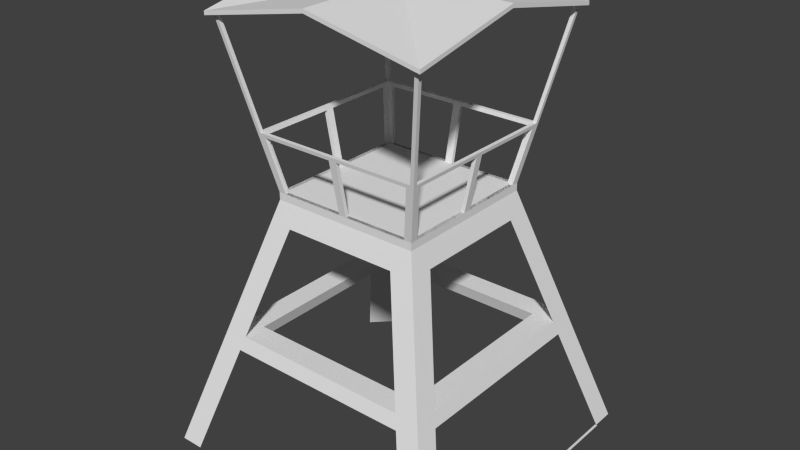 # Source: Outpost_Joni.blend  (saved by Blender 2.69.0; exported with 4.5.12 LTS)
import bpy
from mathutils import Matrix  # noqa: F401  (used for matrix-valued properties, if any)

bpy.ops.wm.read_factory_settings(use_empty=True)
scene = bpy.context.scene
scene.name = 'Scene'

# ---- collections
col_collection_1 = bpy.data.collections.new('Collection 1'); scene.collection.children.link(col_collection_1)

# ---- materials (node trees are filled in below, after node groups)
mat_outpost = bpy.data.materials.new('Outpost')
mat_outpost.alpha_threshold = 0.0
mat_outpost.use_transparent_shadow = False
mat_outpost.roughness = 0.5
mat_outpost.line_color = (0.0, 0.0, 0.0, 1.0)

# ---- material node trees

# ---- world
world_world = bpy.data.worlds.new('World'); scene.world = world_world
world_world.color = (0.05088, 0.05088, 0.05088)
world_world.use_sun_shadow = False
world_world.sun_shadow_jitter_overblur = 0.0
world_world.cycles.sampling_method = 'MANUAL'
world_world.cycles.sample_map_resolution = 256

# ---- meshes
me_group3 = bpy.data.meshes.new('Group3')
me_group3.from_pydata([(-2.001, 7.383e-08, 1.689), (-1.999, 7.376e-08, 1.688), (-1.843, 8.058e-08, 1.843), (-1.843, 8.058e-08, 1.843), (-1.845, 8.064e-08, 1.845), (2.017, 7.38e-08, 1.688), (1.983, 7.38e-08, 1.688), (1.983, -7.38e-08, -1.688), (1.983, -7.38e-08, -1.688), (2.017, -7.38e-08, -1.688), (1.999, 7.376e-08, 1.688), (2.001, 7.383e-08, 1.689), (1.845, 8.064e-08, 1.845), (1.845, 8.064e-08, 1.845), (1.843, 8.058e-08, 1.843), (2.001, -7.383e-08, -1.689), (1.999, -7.376e-08, -1.688), (1.843, -8.058e-08, -1.843), (1.843, -8.058e-08, -1.843), (1.845, -8.064e-08, -1.845), (-1.844, 8.061e-08, 1.844), (-2.0, 8.742e-08, 2.0), (-2.0, 7.38e-08, 1.688), (-1.688, 8.742e-08, 2.0), (-0.7729, 3.112, 1.085), (-2.0, 8.742e-08, 2.0), (-1.688, 8.742e-08, 2.0), (-1.0, 3.4, 1.0), (1.0, 3.4, 1.0), (0.7729, 3.112, 1.085), (1.688, 8.742e-08, 2.0), (2.0, 8.742e-08, 2.0), (2.0, 8.742e-08, 2.0), (1.688, 8.742e-08, 2.0), (1.844, 8.061e-08, 1.844), (0.7729, 3.112, 1.085), (1.844, 8.061e-08, 1.844), (1.688, 8.742e-08, 2.0), (2.0, 7.38e-08, 1.688), (1.569, 1.464, 1.258), (1.515, 1.648, 1.203), (1.085, 3.112, 0.7729), (0.7729, 3.112, 1.085), (0.7729, 3.112, -1.085), (1.085, 3.112, 0.7729), (-0.7729, 3.112, 1.085), (-0.7729, 3.112, -1.085), (-1.085, 3.112, 0.7729), (-1.085, 3.112, -0.7729), (-1.085, 3.112, 0.7729), (-1.0, 3.4, -1.0), (-1.085, 3.112, -0.7729), (-1.0, 3.4, 1.0), (-2.0, 7.38e-08, 1.688), (-2.0, 8.742e-08, 2.0), (-1.085, 3.112, 0.7729), (-1.844, 8.061e-08, 1.844), (-2.0, 7.38e-08, 1.688), (-1.688, 8.742e-08, 2.0), (-0.7729, 3.112, 1.085), (-2.0, -7.38e-08, -1.688), (-2.0, -8.742e-08, -2.0), (-1.0, 3.4, -1.0), (-1.688, -8.742e-08, -2.0), (-2.0, -8.742e-08, -2.0), (-0.7729, 3.112, -1.085), (0.7729, 3.112, -1.085), (1.0, 3.4, -1.0), (2.0, -8.742e-08, -2.0), (1.688, -8.742e-08, -2.0), (2.0, -8.742e-08, -2.0), (1.844, -8.061e-08, -1.844), (1.688, -8.742e-08, -2.0), (2.0, -7.38e-08, -1.688), (1.569, 1.464, -1.258), (1.844, -8.061e-08, -1.844), (2.0, -7.38e-08, -1.688), (1.688, -8.742e-08, -2.0), (0.7729, 3.112, -1.085), (1.515, 1.648, -1.203), (2.0, -8.742e-08, -2.0), (1.515, 1.648, -1.203), (1.569, 1.464, -1.258), (1.0, 3.4, -1.0), (1.085, 3.112, -0.7729), (1.085, 3.112, 0.7729), (1.0, 3.4, 1.0), (1.515, 1.648, 1.203), (1.569, 1.464, 1.258), (2.0, 7.38e-08, 1.688), (2.0, 8.742e-08, 2.0), (2.0, 7.38e-08, 1.688), (1.085, 3.112, -0.7729), (1.085, 3.112, -0.7729), (2.0, -7.38e-08, -1.688), (-0.7729, 3.112, -1.085), (-1.844, -8.061e-08, -1.844), (-1.688, -8.742e-08, -2.0), (-2.0, -7.38e-08, -1.688), (-1.085, 3.112, -0.7729), (-1.844, -8.061e-08, -1.844), (-2.0, -7.38e-08, -1.688), (-2.0, -8.742e-08, -2.0), (-1.688, -8.742e-08, -2.0), (1.0, 3.5, 1.0), (-1.0, 3.5, -1.0), (-1.0, 3.5, 1.0), (1.0, 3.5, -1.0), (1.0, 3.5, 1.0), (1.0, 3.4, -1.0), (1.0, 3.5, -1.0), (1.0, 3.4, 1.0), (-1.0, 3.4, 1.0), (1.0, 3.4, 1.0), (-1.0, 3.5, -1.0), (-1.0, 3.4, -1.0), (-1.0, 3.5, -1.0), (1.0, 3.4, -1.0), (-1.0, 3.4, -1.0), (1.0, 3.5, -1.0), (1.0, 3.4, -1.0), (-1.0, 3.4, 1.0), (-1.0, 3.4, -1.0), (1.0, 3.4, 1.0), (0.0, 5.949, -2.6e-07), (-1.5, 5.949, -2.6e-07), (-1.5, 5.649, -1.5), (0.0, 6.0, -2.623e-07), (-1.5, 5.949, -2.6e-07), (0.0, 5.949, -2.6e-07), (-1.5, 6.0, -2.623e-07), (0.0, 6.0, -2.623e-07), (-1.5, 5.7, 1.5), (-1.5, 6.0, -2.623e-07), (0.0, 5.949, -2.6e-07), (-1.5, 5.7, 1.5), (0.0, 6.0, -2.623e-07), (-1.5, 5.649, 1.5), (0.0, 5.949, -2.6e-07), (-1.805e-16, 5.949, 1.5), (-1.5, 5.649, 1.5), (-1.805e-16, 6.0, 1.5), (-1.805e-16, 5.949, 1.5), (1.805e-16, 6.0, -1.5), (0.0, 5.949, -2.6e-07), (0.0, 6.0, -2.623e-07), (-1.805e-16, 5.949, -1.5), (1.5, 5.7, -1.5), (-1.805e-16, 5.949, -1.5), (1.805e-16, 6.0, -1.5), (1.5, 5.649, -1.5), (0.0, 6.0, -2.623e-07), (1.5, 5.649, -1.5), (1.5, 5.7, -1.5), (0.0, 5.949, -2.6e-07), (1.5, 5.949, -2.6e-07), (1.5, 6.0, -2.623e-07), (1.5, 6.0, -2.623e-07), (0.0, 6.0, -2.623e-07), (1.5, 5.7, -1.5), (1.5, 5.7, 1.5), (1.5, 6.0, -2.623e-07), (0.0, 5.949, -2.6e-07), (1.5, 5.7, 1.5), (0.0, 6.0, -2.623e-07), (1.5, 5.649, 1.5), (1.5, 5.649, 1.5), (0.0, 5.949, -2.6e-07), (1.5, 5.949, -2.6e-07), (1.5, 5.649, 1.5), (-1.805e-16, 5.949, 1.5), (0.0, 5.949, -2.6e-07), (1.5, 5.7, 1.5), (-1.805e-16, 5.949, 1.5), (1.5, 5.649, 1.5), (-1.805e-16, 6.0, 1.5), (1.5, 5.7, 1.5), (-1.805e-16, 6.0, 1.5), (0.0, 6.0, -2.623e-07), (0.0, 6.0, -2.623e-07), (-1.805e-16, 6.0, 1.5), (-1.5, 5.7, 1.5), (-1.5, 5.7, 1.5), (-1.5, 5.649, 1.5), (-1.5, 5.7, 1.5), (-1.5, 5.949, -2.6e-07), (-1.5, 5.649, 1.5), (-1.5, 6.0, -2.623e-07), (-1.5, 5.649, -1.5), (-1.5, 5.7, -1.5), (-1.5, 6.0, -2.623e-07), (-1.5, 5.7, -1.5), (1.805e-16, 6.0, -1.5), (-1.5, 5.7, -1.5), (1.5, 5.7, -1.5), (1.805e-16, 6.0, -1.5), (0.0, 6.0, -2.623e-07), (-1.5, 5.649, -1.5), (-1.5, 5.7, -1.5), (0.0, 5.949, -2.6e-07), (-1.5, 5.649, -1.5), (-1.805e-16, 5.949, -1.5), (-1.5, 5.7, -1.5), (-1.5, 5.649, -1.5), (1.5, 5.649, -1.5), (-1.805e-16, 5.949, -1.5), (1.5, 5.649, -1.5), (1.5, 5.949, -2.6e-07), (1.5, 5.649, -1.5), (1.5, 6.0, -2.623e-07), (1.5, 5.949, -2.6e-07), (1.5, 5.7, -1.5), (1.5, 5.7, 1.5), (1.5, 5.649, 1.5), (-1.5, 5.649, 1.5), (-1.5, 5.949, -2.6e-07), (1.5, 5.649, -1.5), (1.5, 5.649, -1.5), (1.43, 5.664, -1.43), (1.43, 5.664, -1.43), (1.43, 5.663, -1.43), (0.95, 3.5, -1.0), (1.0, 3.5, -0.95), (0.95, 3.5, -0.95), (1.0, 3.5, -1.0), (1.382, 5.673, -1.432), (1.0, 3.5, -1.0), (0.95, 3.5, -1.0), (1.43, 5.663, -1.43), (1.43, 5.663, -1.43), (1.0, 3.5, -1.0), (1.432, 5.673, -1.382), (1.382, 5.673, -1.382), (0.95, 3.5, -0.95), (1.382, 5.673, -1.382), (0.95, 3.5, -1.0), (0.95, 3.5, -0.95), (1.382, 5.673, -1.432), (1.517, 1.642, 1.204), (1.517, 1.642, 1.207), (1.205, 1.643, 1.207), (1.205, 1.643, 1.207), (1.205, 1.643, 1.203), (-1.203, 1.464, 1.569), (-1.203, 1.648, 1.515), (-1.258, 1.464, 1.569), (1.258, 1.464, 1.569), (-1.258, 1.464, 1.569), (1.258, 1.464, 1.569), (-1.203, 1.464, 1.569), (1.414, 1.464, 1.414), (-1.414, 1.464, 1.414), (-1.258, 1.464, 1.258), (1.258, 1.464, 1.258), (1.258, 1.464, 1.258), (-1.204, 1.648, 1.204), (-1.258, 1.464, 1.258), (1.205, 1.643, 1.205), (1.205, 1.643, 1.205), (1.359, 1.648, 1.359), (1.258, 1.464, 1.258), (1.203, 1.648, 1.203), (-1.203, 1.648, 1.203), (1.203, 1.648, 1.203), (-1.204, 1.648, 1.204), (-1.359, 1.648, 1.359), (-1.203, 1.648, 1.203), (-1.258, 1.464, 1.258), (-1.414, 1.464, 1.414), (-1.258, 1.464, 1.569), (-1.359, 1.648, 1.359), (-1.414, 1.464, 1.414), (-1.203, 1.648, 1.515), (1.203, 1.648, 1.515), (-1.359, 1.648, 1.359), (-1.203, 1.648, 1.515), (1.359, 1.648, 1.359), (-1.203, 1.648, 1.203), (1.203, 1.648, 1.203), (1.258, 1.464, 1.569), (1.359, 1.648, 1.359), (1.203, 1.648, 1.515), (1.414, 1.464, 1.414), (1.414, 1.464, 1.414), (1.203, 1.648, 1.515), (0.05, 4.221, 1.093), (0.05, 3.5, 1.0), (0.05, 3.5, 0.95), (0.05, 4.221, 1.143), (0.05, 4.221, 1.093), (1.042, 4.221, 1.143), (0.05, 4.221, 1.143), (1.042, 4.221, 1.093), (0.05, 4.221, 1.093), (1.103, 4.27, 1.103), (1.042, 4.221, 1.093), (-0.05, 4.221, 1.093), (-1.042, 4.221, 1.093), (-1.103, 4.27, 1.103), (-0.95, 3.5, 0.95), (-0.8991, 3.5, 0.95), (-1.042, 4.221, 1.093), (-0.8991, 3.5, 1.0), (-0.8991, 3.5, 0.95), (-0.9009, 3.509, 1.002), (-1.042, 4.221, 1.143), (-1.042, 4.221, 1.093), (-0.05, 4.221, 1.143), (-1.042, 4.221, 1.143), (-0.05, 4.221, 1.093), (-0.05, 3.5, 0.95), (-0.05, 4.221, 1.143), (-0.05, 4.221, 1.093), (-0.05, 3.5, 1.0), (-0.05, 3.5, 0.95), (-0.8991, 3.5, 1.0), (-0.05, 3.5, 1.0), (-0.8991, 3.5, 0.95), (0.05, 3.5, 0.95), (0.05, 3.5, 1.0), (0.05, 4.221, 1.143), (-0.05, 3.5, 1.0), (0.05, 3.5, 1.0), (-0.05, 4.221, 1.143), (1.103, 4.27, 1.153), (-1.042, 4.221, 1.143), (-1.103, 4.27, 1.153), (1.103, 4.27, 1.103), (-1.103, 4.27, 1.153), (1.103, 4.27, 1.153), (-1.103, 4.27, 1.103), (-0.95, 3.5, 1.0), (-0.9009, 3.509, 1.002), (-0.92, 3.5, 1.0), (-0.8991, 3.5, 1.0), (-0.05, 3.5, 0.95), (0.05, 3.5, 0.95), (1.042, 4.221, 1.143), (0.95, 3.5, 1.0), (0.92, 3.5, 1.0), (0.9009, 3.509, 1.002), (0.8991, 3.5, 1.0), (0.9009, 3.509, 1.002), (0.8991, 3.5, 0.95), (0.8991, 3.5, 1.0), (1.042, 4.221, 1.093), (1.042, 4.221, 1.143), (0.95, 3.5, 0.95), (0.8991, 3.5, 0.95), (0.8991, 3.5, 0.95), (0.8991, 3.5, 1.0), (-1.093, 4.221, 0.05), (-1.0, 3.5, 0.05), (-0.95, 3.5, 0.05), (-1.143, 4.221, 0.05), (-1.093, 4.221, 0.05), (-1.143, 4.221, 1.042), (-1.143, 4.221, 0.05), (-1.093, 4.221, 1.042), (-1.093, 4.221, 0.05), (-1.103, 4.27, 1.103), (-1.093, 4.221, 1.042), (-1.093, 4.221, -0.05), (-1.093, 4.221, -1.042), (-1.103, 4.27, -1.103), (-0.95, 3.5, -0.95), (-0.95, 3.5, -0.8991), (-1.093, 4.221, -1.042), (-1.0, 3.5, -0.8991), (-0.95, 3.5, -0.8991), (-1.002, 3.509, -0.9009), (-1.143, 4.221, -1.042), (-1.093, 4.221, -1.042), (-1.143, 4.221, -0.05), (-1.143, 4.221, -1.042), (-1.093, 4.221, -0.05), (-0.95, 3.5, -0.05), (-1.143, 4.221, -0.05), (-1.093, 4.221, -0.05), (-1.0, 3.5, -0.05), (-0.95, 3.5, -0.05), (-1.0, 3.5, -0.8991), (-1.0, 3.5, -0.05), (-0.95, 3.5, -0.8991), (-0.95, 3.5, 0.05), (-1.0, 3.5, 0.05), (-1.143, 4.221, 0.05), (-1.0, 3.5, -0.05), (-1.0, 3.5, 0.05), (-1.143, 4.221, -0.05), (-1.153, 4.27, 1.103), (-1.143, 4.221, -1.042), (-1.153, 4.27, -1.103), (-1.103, 4.27, 1.103), (-1.153, 4.27, -1.103), (-1.153, 4.27, 1.103), (-1.103, 4.27, -1.103), (-1.0, 3.5, -0.95), (-1.002, 3.509, -0.9009), (-1.0, 3.5, -0.92), (-1.0, 3.5, -0.8991), (-0.95, 3.5, -0.05), (-0.95, 3.5, 0.05), (-1.143, 4.221, 1.042), (-1.0, 3.5, 0.95), (-1.0, 3.5, 0.92), (-1.002, 3.509, 0.9009), (-1.0, 3.5, 0.8991), (-1.002, 3.509, 0.9009), (-0.95, 3.5, 0.8991), (-1.0, 3.5, 0.8991), (-1.093, 4.221, 1.042), (-1.143, 4.221, 1.042), (-0.95, 3.5, 0.95), (-0.95, 3.5, 0.8991), (-0.95, 3.5, 0.8991), (-1.0, 3.5, 0.8991), (-0.05, 4.221, -1.093), (-0.05, 3.5, -1.0), (-0.05, 3.5, -0.95), (-0.05, 4.221, -1.143), (-0.05, 4.221, -1.093), (-1.042, 4.221, -1.143), (-0.05, 4.221, -1.143), (-1.042, 4.221, -1.093), (-0.05, 4.221, -1.093), (-1.103, 4.27, -1.103), (-1.042, 4.221, -1.093), (0.05, 4.221, -1.093), (1.042, 4.221, -1.093), (1.103, 4.27, -1.103), (0.95, 3.5, -0.95), (0.8991, 3.5, -0.95), (1.042, 4.221, -1.093), (0.8991, 3.5, -1.0), (0.8991, 3.5, -0.95), (0.9009, 3.509, -1.002), (1.042, 4.221, -1.143), (1.042, 4.221, -1.093), (0.05, 4.221, -1.143), (1.042, 4.221, -1.143), (0.05, 4.221, -1.093), (0.05, 3.5, -0.95), (0.05, 4.221, -1.143), (0.05, 4.221, -1.093), (0.05, 3.5, -1.0), (0.05, 3.5, -0.95), (0.8991, 3.5, -1.0), (0.05, 3.5, -1.0), (0.8991, 3.5, -0.95), (-0.05, 3.5, -0.95), (-0.05, 3.5, -1.0), (-0.05, 4.221, -1.143), (0.05, 3.5, -1.0), (-0.05, 3.5, -1.0), (0.05, 4.221, -1.143), (-1.103, 4.27, -1.153), (1.042, 4.221, -1.143), (1.103, 4.27, -1.153), (-1.103, 4.27, -1.103), (1.103, 4.27, -1.153), (-1.103, 4.27, -1.153), (1.103, 4.27, -1.103), (0.95, 3.5, -1.0), (0.9009, 3.509, -1.002), (0.92, 3.5, -1.0), (0.8991, 3.5, -1.0), (0.05, 3.5, -0.95), (-0.05, 3.5, -0.95), (-1.042, 4.221, -1.143), (-0.95, 3.5, -1.0), (-0.92, 3.5, -1.0), (-0.9009, 3.509, -1.002), (-0.8991, 3.5, -1.0), (-0.9009, 3.509, -1.002), (-0.8991, 3.5, -0.95), (-0.8991, 3.5, -1.0), (-1.042, 4.221, -1.093), (-1.042, 4.221, -1.143), (-0.95, 3.5, -0.95), (-0.8991, 3.5, -0.95), (-0.8991, 3.5, -0.95), (-0.8991, 3.5, -1.0), (1.5, 5.649, 1.5), (1.5, 5.649, 1.5), (1.43, 5.664, 1.43), (1.43, 5.664, 1.43), (1.43, 5.663, 1.43), (1.0, 3.5, 0.95), (0.95, 3.5, 1.0), (0.95, 3.5, 0.95), (1.0, 3.5, 1.0), (1.432, 5.673, 1.382), (1.0, 3.5, 1.0), (1.0, 3.5, 0.95), (1.43, 5.663, 1.43), (1.43, 5.663, 1.43), (1.0, 3.5, 1.0), (1.382, 5.673, 1.432), (1.382, 5.673, 1.382), (0.95, 3.5, 0.95), (1.382, 5.673, 1.382), (1.0, 3.5, 0.95), (0.95, 3.5, 0.95), (1.432, 5.673, 1.382), (1.204, 1.642, -1.517), (1.207, 1.642, -1.517), (1.207, 1.643, -1.205), (1.207, 1.643, -1.205), (1.203, 1.643, -1.205), (1.569, 1.464, 1.203), (1.515, 1.648, 1.203), (1.569, 1.464, 1.258), (1.569, 1.464, -1.258), (1.569, 1.464, 1.258), (1.569, 1.464, -1.258), (1.569, 1.464, 1.203), (1.414, 1.464, -1.414), (1.414, 1.464, 1.414), (1.258, 1.464, 1.258), (1.258, 1.464, -1.258), (1.258, 1.464, -1.258), (1.204, 1.648, 1.204), (1.258, 1.464, 1.258), (1.205, 1.643, -1.205), (1.205, 1.643, -1.205), (1.359, 1.648, -1.359), (1.258, 1.464, -1.258), (1.203, 1.648, -1.203), (1.203, 1.648, 1.203), (1.203, 1.648, -1.203), (1.204, 1.648, 1.204), (1.359, 1.648, 1.359), (1.203, 1.648, 1.203), (1.258, 1.464, 1.258), (1.414, 1.464, 1.414), (1.569, 1.464, 1.258), (1.359, 1.648, 1.359), (1.414, 1.464, 1.414), (1.515, 1.648, 1.203), (1.515, 1.648, -1.203), (1.359, 1.648, 1.359), (1.515, 1.648, 1.203), (1.359, 1.648, -1.359), (1.203, 1.648, 1.203), (1.203, 1.648, -1.203), (1.569, 1.464, -1.258), (1.359, 1.648, -1.359), (1.515, 1.648, -1.203), (1.414, 1.464, -1.414), (1.414, 1.464, -1.414), (1.515, 1.648, -1.203), (1.093, 4.221, -0.05), (1.0, 3.5, -0.05), (0.95, 3.5, -0.05), (1.143, 4.221, -0.05), (1.093, 4.221, -0.05), (1.143, 4.221, -1.042), (1.143, 4.221, -0.05), (1.093, 4.221, -1.042), (1.093, 4.221, -0.05), (1.103, 4.27, -1.103), (1.093, 4.221, -1.042), (1.093, 4.221, 0.05), (1.093, 4.221, 1.042), (1.103, 4.27, 1.103), (0.95, 3.5, 0.95), (0.95, 3.5, 0.8991), (1.093, 4.221, 1.042), (1.0, 3.5, 0.8991), (0.95, 3.5, 0.8991), (1.002, 3.509, 0.9009), (1.143, 4.221, 1.042), (1.093, 4.221, 1.042), (1.143, 4.221, 0.05), (1.143, 4.221, 1.042), (1.093, 4.221, 0.05), (0.95, 3.5, 0.05), (1.143, 4.221, 0.05), (1.093, 4.221, 0.05), (1.0, 3.5, 0.05), (0.95, 3.5, 0.05), (1.0, 3.5, 0.8991), (1.0, 3.5, 0.05), (0.95, 3.5, 0.8991), (0.95, 3.5, -0.05), (1.0, 3.5, -0.05), (1.143, 4.221, -0.05), (1.0, 3.5, 0.05), (1.0, 3.5, -0.05), (1.143, 4.221, 0.05), (1.153, 4.27, -1.103), (1.143, 4.221, 1.042), (1.153, 4.27, 1.103), (1.103, 4.27, -1.103), (1.153, 4.27, 1.103), (1.153, 4.27, -1.103), (1.103, 4.27, 1.103), (1.0, 3.5, 0.95), (1.002, 3.509, 0.9009), (1.0, 3.5, 0.92), (1.0, 3.5, 0.8991), (0.95, 3.5, 0.05), (0.95, 3.5, -0.05), (1.143, 4.221, -1.042), (1.0, 3.5, -0.95), (1.0, 3.5, -0.92), (1.002, 3.509, -0.9009), (1.0, 3.5, -0.8991), (1.002, 3.509, -0.9009), (0.95, 3.5, -0.8991), (1.0, 3.5, -0.8991), (1.093, 4.221, -1.042), (1.143, 4.221, -1.042), (0.95, 3.5, -0.95), (0.95, 3.5, -0.8991), (0.95, 3.5, -0.8991), (1.0, 3.5, -0.8991), (-1.5, 5.649, 1.5), (-1.5, 5.649, 1.5), (-1.43, 5.663, 1.43), (-1.43, 5.663, 1.43), (-1.43, 5.664, 1.43), (-0.95, 3.5, 1.0), (-1.0, 3.5, 0.95), (-0.95, 3.5, 0.95), (-1.0, 3.5, 1.0), (-1.382, 5.673, 1.432), (-1.0, 3.5, 1.0), (-0.95, 3.5, 1.0), (-1.43, 5.663, 1.43), (-1.43, 5.663, 1.43), (-1.0, 3.5, 1.0), (-1.432, 5.673, 1.382), (-1.382, 5.673, 1.382), (-0.95, 3.5, 0.95), (-1.382, 5.673, 1.382), (-0.95, 3.5, 1.0), (-0.95, 3.5, 0.95), (-1.382, 5.673, 1.432), (-1.517, 1.642, -1.204), (-1.517, 1.642, -1.207), (-1.205, 1.643, -1.207), (-1.205, 1.643, -1.207), (-1.205, 1.643, -1.203), (1.203, 1.464, -1.569), (1.203, 1.648, -1.515), (1.258, 1.464, -1.569), (-1.258, 1.464, -1.569), (1.258, 1.464, -1.569), (-1.258, 1.464, -1.569), (1.203, 1.464, -1.569), (-1.414, 1.464, -1.414), (1.414, 1.464, -1.414), (1.258, 1.464, -1.258), (-1.258, 1.464, -1.258), (-1.258, 1.464, -1.258), (1.204, 1.648, -1.204), (1.258, 1.464, -1.258), (-1.205, 1.643, -1.205), (-1.205, 1.643, -1.205), (-1.359, 1.648, -1.359), (-1.258, 1.464, -1.258), (-1.203, 1.648, -1.203), (1.203, 1.648, -1.203), (-1.203, 1.648, -1.203), (1.204, 1.648, -1.204), (1.359, 1.648, -1.359), (1.203, 1.648, -1.203), (1.258, 1.464, -1.258), (1.414, 1.464, -1.414), (1.258, 1.464, -1.569), (1.359, 1.648, -1.359), (1.414, 1.464, -1.414), (1.203, 1.648, -1.515), (-1.203, 1.648, -1.515), (1.359, 1.648, -1.359), (1.203, 1.648, -1.515), (-1.359, 1.648, -1.359), (1.203, 1.648, -1.203), (-1.203, 1.648, -1.203), (-1.258, 1.464, -1.569), (-1.359, 1.648, -1.359), (-1.203, 1.648, -1.515), (-1.414, 1.464, -1.414), (-1.414, 1.464, -1.414), (-1.203, 1.648, -1.515), (-1.5, 5.649, -1.5), (-1.5, 5.649, -1.5), (-1.43, 5.663, -1.43), (-1.43, 5.663, -1.43), (-1.43, 5.664, -1.43), (-1.0, 3.5, -0.95), (-0.95, 3.5, -1.0), (-0.95, 3.5, -0.95), (-1.0, 3.5, -1.0), (-1.432, 5.673, -1.382), (-1.0, 3.5, -1.0), (-1.0, 3.5, -0.95), (-1.43, 5.663, -1.43), (-1.43, 5.663, -1.43), (-1.0, 3.5, -1.0), (-1.382, 5.673, -1.432), (-1.382, 5.673, -1.382), (-0.95, 3.5, -0.95), (-1.382, 5.673, -1.382), (-1.0, 3.5, -0.95), (-0.95, 3.5, -0.95), (-1.432, 5.673, -1.382), (-1.204, 1.642, 1.517), (-1.207, 1.642, 1.517), (-1.207, 1.643, 1.205), (-1.207, 1.643, 1.205), (-1.203, 1.643, 1.205), (-1.569, 1.464, -1.203), (-1.515, 1.648, -1.203), (-1.569, 1.464, -1.258), (-1.569, 1.464, 1.258), (-1.569, 1.464, -1.258), (-1.569, 1.464, 1.258), (-1.569, 1.464, -1.203), (-1.414, 1.464, 1.414), (-1.414, 1.464, -1.414), (-1.258, 1.464, -1.258), (-1.258, 1.464, 1.258), (-1.258, 1.464, 1.258), (-1.204, 1.648, -1.204), (-1.258, 1.464, -1.258), (-1.205, 1.643, 1.205), (-1.205, 1.643, 1.205), (-1.359, 1.648, 1.359), (-1.258, 1.464, 1.258), (-1.203, 1.648, 1.203), (-1.203, 1.648, -1.203), (-1.203, 1.648, 1.203), (-1.204, 1.648, -1.204), (-1.359, 1.648, -1.359), (-1.203, 1.648, -1.203), (-1.258, 1.464, -1.258), (-1.414, 1.464, -1.414), (-1.569, 1.464, -1.258), (-1.359, 1.648, -1.359), (-1.414, 1.464, -1.414), (-1.515, 1.648, -1.203), (-1.515, 1.648, 1.203), (-1.359, 1.648, -1.359), (-1.515, 1.648, -1.203), (-1.359, 1.648, 1.359), (-1.203, 1.648, -1.203), (-1.203, 1.648, 1.203), (-1.569, 1.464, 1.258), (-1.359, 1.648, 1.359), (-1.515, 1.648, 1.203), (-1.414, 1.464, 1.414), (-1.414, 1.464, 1.414), (-1.515, 1.648, 1.203)], [], [(0, 1, 2), (0, 3, 4), (5, 6, 7), (5, 8, 9), (10, 11, 12), (13, 14, 10), (15, 16, 17), (18, 19, 15), (20, 21, 22), (20, 23, 21), (24, 25, 26), (25, 24, 27), (27, 24, 28), (29, 28, 24), (30, 28, 29), (28, 30, 31), (32, 33, 34), (35, 36, 37), (36, 35, 38), (38, 35, 39), (39, 35, 40), (40, 35, 41), (42, 43, 44), (45, 43, 42), (45, 46, 43), (47, 46, 45), (46, 47, 48), (49, 50, 51), (49, 52, 50), (53, 52, 49), (52, 53, 54), (55, 56, 57), (56, 55, 58), (58, 55, 59), (51, 50, 60), (60, 50, 61), (62, 63, 64), (63, 62, 65), (65, 62, 66), (67, 66, 62), (68, 66, 67), (66, 68, 69), (70, 71, 72), (73, 71, 70), (74, 75, 76), (75, 74, 77), (77, 74, 78), (78, 74, 79), (80, 81, 82), (83, 81, 80), (83, 84, 81), (83, 85, 84), (86, 85, 83), (86, 87, 85), (86, 88, 87), (86, 89, 88), (89, 86, 90), (32, 34, 91), (44, 43, 92), (78, 79, 93), (80, 82, 94), (95, 96, 97), (96, 95, 98), (98, 95, 99), (100, 101, 102), (103, 100, 102), (104, 105, 106), (105, 104, 107), (108, 109, 110), (109, 108, 111), (104, 112, 113), (112, 104, 106), (114, 112, 106), (112, 114, 115), (116, 117, 118), (117, 116, 119), (120, 121, 122), (121, 120, 123), (124, 125, 126), (127, 128, 129), (128, 127, 130), (131, 133, 132), (134, 135, 136), (135, 134, 137), (138, 139, 140), (129, 141, 142), (141, 129, 127), (143, 144, 145), (144, 143, 146), (147, 148, 149), (148, 147, 150), (151, 152, 153), (152, 151, 154), (145, 155, 144), (155, 145, 156), (157, 159, 158), (160, 161, 131), (162, 163, 164), (163, 162, 165), (166, 167, 168), (169, 170, 171), (172, 173, 174), (173, 172, 175), (176, 178, 177), (179, 181, 180), (182, 173, 175), (173, 182, 183), (184, 185, 186), (185, 184, 187), (187, 188, 185), (188, 187, 189), (158, 191, 190), (192, 193, 179), (194, 195, 178), (196, 197, 198), (197, 196, 199), (138, 200, 201), (202, 148, 203), (148, 202, 149), (204, 171, 205), (124, 206, 207), (208, 209, 210), (209, 208, 211), (212, 210, 209), (210, 212, 213), (167, 214, 215), (216, 217, 218), (216, 219, 220), (221, 222, 223), (222, 221, 224), (225, 226, 227), (226, 225, 228), (229, 222, 230), (222, 229, 231), (232, 222, 231), (222, 232, 233), (234, 235, 236), (235, 234, 237), (238, 239, 240), (238, 241, 242), (243, 244, 245), (244, 243, 246), (247, 248, 249), (247, 250, 248), (251, 250, 247), (252, 250, 251), (250, 252, 253), (254, 255, 256), (255, 254, 257), (258, 259, 260), (259, 258, 261), (262, 257, 263), (257, 262, 255), (264, 265, 266), (267, 265, 264), (265, 267, 268), (269, 270, 271), (270, 269, 272), (273, 274, 275), (276, 274, 273), (276, 277, 274), (277, 276, 278), (279, 280, 281), (280, 279, 282), (260, 259, 283), (244, 246, 284), (285, 286, 287), (286, 285, 288), (289, 290, 291), (290, 289, 292), (293, 294, 295), (296, 294, 293), (297, 294, 296), (294, 297, 298), (297, 299, 298), (299, 297, 300), (301, 302, 303), (302, 301, 304), (304, 301, 305), (306, 307, 308), (307, 306, 309), (310, 311, 312), (311, 310, 313), (314, 315, 316), (315, 314, 317), (316, 318, 314), (318, 316, 319), (320, 321, 322), (321, 320, 323), (324, 323, 320), (324, 325, 323), (325, 324, 326), (327, 328, 329), (328, 327, 330), (331, 325, 326), (325, 331, 332), (332, 331, 333), (332, 333, 334), (309, 291, 307), (291, 309, 289), (293, 335, 296), (335, 293, 336), (324, 320, 337), (337, 338, 324), (337, 339, 338), (340, 339, 337), (339, 340, 341), (342, 343, 344), (343, 342, 345), (345, 342, 346), (295, 347, 348), (347, 295, 294), (349, 319, 350), (319, 349, 318), (351, 352, 353), (352, 351, 354), (355, 356, 357), (356, 355, 358), (359, 360, 361), (362, 360, 359), (363, 360, 362), (360, 363, 364), (363, 365, 364), (365, 363, 366), (367, 368, 369), (368, 367, 370), (370, 367, 371), (372, 373, 374), (373, 372, 375), (376, 377, 378), (377, 376, 379), (380, 381, 382), (381, 380, 383), (382, 384, 380), (384, 382, 385), (386, 387, 388), (387, 386, 389), (390, 389, 386), (390, 391, 389), (391, 390, 392), (393, 394, 395), (394, 393, 396), (397, 391, 392), (391, 397, 398), (398, 397, 399), (398, 399, 400), (375, 357, 373), (357, 375, 355), (359, 401, 362), (401, 359, 402), (390, 386, 403), (403, 404, 390), (403, 405, 404), (406, 405, 403), (405, 406, 407), (408, 409, 410), (409, 408, 411), (411, 408, 412), (361, 413, 414), (413, 361, 360), (415, 385, 416), (385, 415, 384), (417, 418, 419), (418, 417, 420), (421, 422, 423), (422, 421, 424), (425, 426, 427), (428, 426, 425), (429, 426, 428), (426, 429, 430), (429, 431, 430), (431, 429, 432), (433, 434, 435), (434, 433, 436), (436, 433, 437), (438, 439, 440), (439, 438, 441), (442, 443, 444), (443, 442, 445), (446, 447, 448), (447, 446, 449), (448, 450, 446), (450, 448, 451), (452, 453, 454), (453, 452, 455), (456, 455, 452), (456, 457, 455), (457, 456, 458), (459, 460, 461), (460, 459, 462), (463, 457, 458), (457, 463, 464), (464, 463, 465), (464, 465, 466), (441, 423, 439), (423, 441, 421), (425, 467, 428), (467, 425, 468), (456, 452, 469), (469, 470, 456), (469, 471, 470), (472, 471, 469), (471, 472, 473), (474, 475, 476), (475, 474, 477), (477, 474, 478), (427, 479, 480), (479, 427, 426), (481, 451, 482), (451, 481, 450), (483, 484, 485), (483, 486, 487), (488, 489, 490), (489, 488, 491), (492, 493, 494), (493, 492, 495), (496, 489, 497), (489, 496, 498), (499, 489, 498), (489, 499, 500), (501, 502, 503), (502, 501, 504), (505, 506, 507), (505, 508, 509), (510, 511, 512), (511, 510, 513), (514, 515, 516), (514, 517, 515), (518, 517, 514), (519, 517, 518), (517, 519, 520), (521, 522, 523), (522, 521, 524), (525, 526, 527), (526, 525, 528), (529, 524, 530), (524, 529, 522), (531, 532, 533), (534, 532, 531), (532, 534, 535), (536, 537, 538), (537, 536, 539), (540, 541, 542), (543, 541, 540), (543, 544, 541), (544, 543, 545), (546, 547, 548), (547, 546, 549), (527, 526, 550), (511, 513, 551), (552, 553, 554), (553, 552, 555), (556, 557, 558), (557, 556, 559), (560, 561, 562), (563, 561, 560), (564, 561, 563), (561, 564, 565), (564, 566, 565), (566, 564, 567), (568, 569, 570), (569, 568, 571), (571, 568, 572), (573, 574, 575), (574, 573, 576), (577, 578, 579), (578, 577, 580), (581, 582, 583), (582, 581, 584), (583, 585, 581), (585, 583, 586), (587, 588, 589), (588, 587, 590), (591, 590, 587), (591, 592, 590), (592, 591, 593), (594, 595, 596), (595, 594, 597), (598, 592, 593), (592, 598, 599), (599, 598, 600), (599, 600, 601), (576, 558, 574), (558, 576, 556), (560, 602, 563), (602, 560, 603), (591, 587, 604), (604, 605, 591), (604, 606, 605), (607, 606, 604), (606, 607, 608), (609, 610, 611), (610, 609, 612), (612, 609, 613), (562, 614, 615), (614, 562, 561), (616, 586, 617), (586, 616, 585), (618, 619, 620), (618, 621, 622), (623, 624, 625), (624, 623, 626), (627, 628, 629), (628, 627, 630), (631, 624, 632), (624, 631, 633), (634, 624, 633), (624, 634, 635), (636, 637, 638), (637, 636, 639), (640, 641, 642), (640, 643, 644), (645, 646, 647), (646, 645, 648), (649, 650, 651), (649, 652, 650), (653, 652, 649), (654, 652, 653), (652, 654, 655), (656, 657, 658), (657, 656, 659), (660, 661, 662), (661, 660, 663), (664, 659, 665), (659, 664, 657), (666, 667, 668), (669, 667, 666), (667, 669, 670), (671, 672, 673), (672, 671, 674), (675, 676, 677), (678, 676, 675), (678, 679, 676), (679, 678, 680), (681, 682, 683), (682, 681, 684), (662, 661, 685), (646, 648, 686), (687, 688, 689), (687, 690, 691), (692, 693, 694), (693, 692, 695), (696, 697, 698), (697, 696, 699), (700, 693, 701), (693, 700, 702), (703, 693, 702), (693, 703, 704), (705, 706, 707), (706, 705, 708), (709, 710, 711), (709, 712, 713), (714, 715, 716), (715, 714, 717), (718, 719, 720), (718, 721, 719), (722, 721, 718), (723, 721, 722), (721, 723, 724), (725, 726, 727), (726, 725, 728), (729, 730, 731), (730, 729, 732), (733, 728, 734), (728, 733, 726), (735, 736, 737), (738, 736, 735), (736, 738, 739), (740, 741, 742), (741, 740, 743), (744, 745, 746), (747, 745, 744), (747, 748, 745), (748, 747, 749), (750, 751, 752), (751, 750, 753), (731, 730, 754), (715, 717, 755)])
_uv = me_group3.uv_layers.new(name='UVMap')
_uv.uv.foreach_set('vector', [0.0, 0.0, 0.0, 0.0, 1.0, 1.0, 0.0, 0.0, 0.0, 0.0, 1.0, 1.0, 0.0, 0.0, 0.0, 0.0, 1.0, 1.0, 0.0, 0.0, 0.0, 0.0, 1.0, 1.0, 0.0, 0.0, 0.0, 0.0, 1.0, 1.0, 0.0, 0.0, 1.0, 1.0, 0.0, 0.0, 0.0, 0.0, 0.0, 0.0, 1.0, 1.0, 0.0, 0.0, 1.0, 1.0, 0.0, 0.0, -6.136, 6.136, -5.684e-14, 8.527e-14, -1.137e-13, 12.27, -6.136, 6.136, -12.27, 0.0, -5.684e-14, 8.527e-14, 48.31, 127.7, 5.684e-14, 2.406e-14, 12.27, -6.305e-16, 5.684e-14, 2.406e-14, 48.31, 127.7, 39.37, 139.5, 39.37, 139.5, 48.31, 127.7, 118.1, 139.5, 109.2, 127.7, 118.1, 139.5, 48.31, 127.7, 145.2, 8.579e-15, 118.1, 139.5, 109.2, 127.7, 118.1, 139.5, 145.2, 8.579e-15, 157.5, 1.597e-14, -157.5, 8.527e-14, -145.2, 5.684e-14, -151.3, 6.136, -102.7, 93.27, -111.4, -39.43, -102.7, -39.43, -111.4, -39.43, -102.7, 93.27, -120.0, -39.43, -120.0, -39.43, -102.7, 93.27, -120.0, 22.98, -120.0, 22.98, -102.7, 93.27, -120.0, 30.86, -120.0, 30.86, -102.7, 93.27, -120.0, 93.27, -109.2, 36.04, -109.2, 121.4, -121.4, 48.31, -48.31, 36.04, -109.2, 121.4, -109.2, 36.04, -48.31, 36.04, -48.31, 121.4, -109.2, 121.4, -36.04, 48.31, -48.31, 121.4, -48.31, 36.04, -48.31, 121.4, -36.04, 48.31, -36.04, 109.2, -48.31, 127.7, -118.1, 139.5, -109.2, 127.7, -48.31, 127.7, -39.37, 139.5, -118.1, 139.5, -12.27, 3.349e-14, -39.37, 139.5, -48.31, 127.7, -39.37, 139.5, -12.27, 3.349e-14, -8.527e-14, 1.604e-14, 8.678, 136.0, -6.972e-14, 3.333, 8.678, 3.333, -6.972e-14, 3.333, 8.678, 136.0, -8.678, 3.333, -8.678, 3.333, 8.678, 136.0, -8.678, 136.0, -109.2, 127.7, -118.1, 139.5, -145.2, 1.675e-14, -145.2, 1.675e-14, -118.1, 139.5, -157.5, 3.421e-14, -39.37, 95.09, -12.27, -44.44, -8.194e-14, -44.44, -12.27, -44.44, -39.37, 95.09, -48.31, 83.28, -48.31, 83.28, -39.37, 95.09, -109.2, 83.28, -118.1, 95.09, -109.2, 83.28, -39.37, 95.09, -157.5, -44.44, -109.2, 83.28, -118.1, 95.09, -109.2, 83.28, -157.5, -44.44, -145.2, -44.44, -157.5, 157.5, -151.3, 151.3, -145.2, 157.5, -157.5, 145.2, -151.3, 151.3, -157.5, 157.5, 8.678, -19.78, 3.837e-13, -82.2, 8.678, -82.2, 3.837e-13, -82.2, 8.678, -19.78, -8.678, -82.2, -8.678, -82.2, 8.678, -19.78, -8.678, 50.5, -8.678, 50.5, 8.678, -19.78, 8.678, -11.91, 157.5, -44.44, 126.1, 23.21, 128.3, 15.63, 118.1, 95.09, 126.1, 23.21, 157.5, -44.44, 118.1, 95.09, 109.2, 83.28, 126.1, 23.21, 118.1, 95.09, 48.31, 83.28, 109.2, 83.28, 39.37, 95.09, 48.31, 83.28, 118.1, 95.09, 39.37, 95.09, 31.36, 23.21, 48.31, 83.28, 39.37, 95.09, 29.22, 15.63, 31.36, 23.21, 39.37, 95.09, 12.27, -44.44, 29.22, 15.63, 12.27, -44.44, 39.37, 95.09, 8.562e-14, -44.44, -157.5, 8.527e-14, -151.3, 6.136, -157.5, 12.27, -121.4, 48.31, -109.2, 121.4, -121.4, 109.2, -8.678, 50.5, 8.678, -11.91, 8.678, 50.5, 157.5, -44.44, 128.3, 15.63, 145.2, -44.44, 120.0, 93.27, 111.4, -39.43, 120.0, -39.43, 111.4, -39.43, 120.0, 93.27, 102.7, -39.43, 102.7, -39.43, 120.0, 93.27, 102.7, 93.27, -6.136, 151.3, 0.0, 145.2, -5.684e-14, 157.5, -12.27, 157.5, -6.136, 151.3, -5.684e-14, 157.5, 78.74, 0.0, 0.0, 78.74, 0.0, 0.0, 0.0, 78.74, 78.74, 0.0, 78.74, 78.74, 0.0, 0.0, 78.74, -3.937, 78.74, 0.0, 78.74, -3.937, 0.0, 0.0, 0.0, -3.937, 78.74, 0.0, 0.0, -3.937, 78.74, -3.937, 0.0, -3.937, 78.74, 0.0, 0.0, 0.0, -78.74, 0.0, 0.0, -3.937, 0.0, 0.0, 0.0, -3.937, -78.74, 0.0, -78.74, -3.937, 0.0, 0.0, -78.74, -3.937, 0.0, -3.937, -78.74, -3.937, 0.0, 0.0, -78.74, 0.0, -78.74, 78.74, 0.0, 0.0, 0.0, 78.74, 0.0, 0.0, -78.74, 78.74, -78.74, 0.0, 59.06, -55.59, 3.965e-14, -55.59, 5.087e-14, -115.8, 59.06, 13.82, 2.169e-14, 11.81, 59.06, 11.81, 2.169e-14, 11.81, 59.06, 13.82, 1.458e-14, 13.82, -59.06, 60.62, 9.852e-15, 60.62, 1.227e-29, 0.3937, -83.52, 11.81, -3.015e-14, 2.007, -83.52, 13.82, -3.015e-14, 2.007, -83.52, 11.81, -3.015e-14, -7.063e-28, 59.06, 60.22, 5.248e-14, 60.22, 1.224e-29, 4.18e-14, 59.06, 11.81, 4.796e-14, 13.82, 4.796e-14, 11.81, 4.796e-14, 13.82, 59.06, 11.81, 59.06, 13.82, -118.1, 13.82, -59.06, 11.81, -59.06, 13.82, -59.06, 11.81, -118.1, 13.82, -118.1, 11.81, -118.1, 2.007, -59.06, 11.81, -59.06, 13.82, -59.06, 11.81, -118.1, 2.007, -118.1, 4.18e-13, 83.52, 13.82, 167.0, -7.674e-27, 167.0, 2.007, 167.0, -7.674e-27, 83.52, 13.82, 83.52, 11.81, -59.06, 13.82, -118.1, 11.81, -59.06, 11.81, -118.1, 11.81, -59.06, 13.82, -118.1, 13.82, 118.1, -55.2, 118.1, -115.4, 59.06, -55.2, -118.1, 0.3937, -118.1, 60.62, -59.06, 60.62, 1.563e-13, 11.81, 83.52, 2.007, 1.563e-13, 13.82, 83.52, 2.007, 1.563e-13, 11.81, 83.52, 0.0, -118.1, 2.09e-14, -59.06, 60.22, -118.1, 60.22, -2.132e-14, -115.8, -3.553e-14, -55.59, -59.06, -55.59, 118.1, 2.007, 59.06, 11.81, 118.1, -3.657e-43, 59.06, 11.81, 118.1, 2.007, 59.06, 13.82, -2.132e-14, -115.4, -59.06, -55.2, -3.553e-14, -55.2, 59.06, 60.62, 4.263e-14, 0.3937, 5.248e-14, 60.62, -8.028e-29, 2.007, 59.06, 11.81, 59.06, 13.82, 59.06, 11.81, -8.028e-29, 2.007, 4.263e-14, 8.52e-43, -4.263e-14, 2.007, -59.06, 11.81, -9.793e-29, -5.281e-28, -59.06, 11.81, -4.263e-14, 2.007, -59.06, 13.82, -59.06, 13.82, -118.1, -6.141e-29, -59.06, 11.81, -118.1, -6.141e-29, -59.06, 13.82, -118.1, 2.007, 59.06, -55.2, -1.97e-14, -115.4, -9.852e-15, -55.2, 118.1, 60.62, 118.1, 0.3937, 59.06, 60.62, -118.1, -115.4, -118.1, -55.2, -59.06, -55.2, 1.847e-13, 13.82, 83.52, 0.0, 83.52, 2.007, 83.52, 0.0, 1.847e-13, 13.82, 1.847e-13, 11.81, 59.06, 60.22, 118.1, 0.0, 118.1, 60.22, 1.53e-13, 2.007, -59.06, 11.81, 1.672e-13, 8.361e-13, -59.06, 11.81, 1.53e-13, 2.007, -59.06, 13.82, -118.1, -115.8, -59.06, -55.59, -118.1, -55.59, 59.06, -55.59, 118.1, -115.8, 118.1, -55.59, 118.1, -4.18e-13, 59.06, 13.82, 59.06, 11.81, 59.06, 13.82, 118.1, -4.18e-13, 118.1, 2.007, 8.444e-14, 2.007, 59.06, 11.81, 59.06, 13.82, 59.06, 11.81, 8.444e-14, 2.007, 8.444e-14, -2.09e-13, -59.06, 60.22, -4.263e-14, -1.801e-29, -3.965e-14, 60.22, 0.0, 0.0, 0.0, 0.0, 1.0, 1.0, 0.0, 0.0, 0.0, 0.0, 1.0, 1.0, -1.969, 1.969, 0.0, 0.0, 0.0, 1.969, 0.0, 0.0, -1.969, 1.969, -1.969, 0.0, -15.04, 87.59, 0.0, 0.3838, 1.969, 0.3838, 0.0, 0.3838, -15.04, 87.59, -16.93, 87.21, 18.9, 86.82, 0.0, 0.0, 1.969, 4.531e-15, 0.0, 0.0, 18.9, 86.82, 17.0, 87.21, 15.04, 87.21, 0.0, 0.0, 17.0, 87.21, 0.0, 0.0, 15.04, 87.21, -1.969, 0.0, -17.0, 86.83, -1.969, -0.3838, 1.624e-14, -0.3838, -1.969, -0.3838, -17.0, 86.83, -18.97, 86.83, 0.0, 0.0, 0.0, 0.0, 1.0, 1.0, 0.0, 0.0, 0.0, 0.0, 1.0, 1.0, 2.138, -0.6034, 2.138, 6.975, -7.733e-18, -0.6034, 2.138, 6.975, 2.138, -0.6034, 99.04, -0.6034, -2.138, 4.446e-32, -2.138, 99.04, -2.138, 2.138, -2.138, 4.446e-32, 3.998, 105.2, -2.138, 99.04, 3.998, -6.136, 3.998, 105.2, -2.138, 4.446e-32, 10.13, -2.487e-13, 3.998, 105.2, 3.998, -6.136, 3.998, 105.2, 10.13, -2.487e-13, 10.13, 99.04, 99.04, 2.859, 2.131, 10.41, -2.058e-13, 2.859, 2.131, 10.41, 99.04, 2.859, 96.96, 10.22, -59.93, 7.057, -68.52, 7.27, -62.86, 4.548e-13, -68.52, 7.27, -59.93, 7.057, -59.84, 7.27, 2.138, 10.44, 96.96, 10.22, 96.9, 10.44, 96.96, 10.22, 2.138, 10.44, 2.131, 10.41, -10.18, 7.246, -1.512, 7.27, -10.19, 7.27, -7.166, 1.242e-13, -1.512, 7.27, -10.18, 7.246, -1.512, 7.27, -7.166, 1.242e-13, 1.512, 1.384e-13, 1.512, -0.5807, -7.166, 7.293, -7.166, -0.5807, -7.166, 7.293, 1.512, -0.5807, 1.512, 7.293, 0.0, 96.9, -6.136, -3.998, 2.842e-14, 2.138, -6.136, 103.0, -6.136, -3.998, 0.0, 96.9, -6.136, 103.0, -12.27, 2.138, -6.136, -3.998, -12.27, 2.138, -6.136, 103.0, -12.27, 96.9, 68.52, -27.48, 77.2, -19.6, 68.52, -19.6, 77.2, -19.6, 68.52, -27.48, 77.2, -27.48, -62.86, 4.548e-13, -68.52, 7.27, -71.54, 4.548e-13, 2.138, 6.975, 99.04, -0.6034, 96.9, 6.975, -5.644, 28.39, -1.969, 5.057e-15, -4.609e-14, 5.057e-15, -1.969, 5.057e-15, -5.644, 28.39, -7.612, 28.39, -5.644, 45.4, -7.612, 84.47, -7.612, 45.4, -7.612, 84.47, -5.644, 45.4, -5.644, 84.47, -45.4, 28.95, -86.86, 30.91, -84.47, 28.95, -41.46, 28.95, -86.86, 30.91, -45.4, 28.95, -2.389, 28.95, -86.86, 30.91, -41.46, 28.95, -86.86, 30.91, -2.389, 28.95, -1.013e-16, 30.91, -2.389, 28.95, -6.027, -1.975e-17, -1.013e-16, 30.91, -6.027, -1.975e-17, -2.389, 28.95, -8.033, -2.633e-17, -5.644, 27.38, -1.969, -1.566, 0.0, -1.566, -1.969, -1.566, -5.644, 27.38, -2.042, -1.19, -2.042, -1.19, -5.644, 27.38, -7.612, 27.38, -5.644, 2.389, -7.612, 41.46, -7.612, 2.389, -7.612, 41.46, -5.644, 2.389, -5.644, 41.46, -4.677e-15, 1.897e-14, 7.612, 28.39, 5.644, 28.39, 7.612, 28.39, -4.677e-15, 1.897e-14, 1.969, 1.897e-14, 0.0, 41.46, 1.969, 8.033, 1.969, 41.46, 1.969, 8.033, 0.0, 41.46, 0.0, 8.033, 1.969, 41.46, 0.0, 45.4, 0.0, 41.46, 0.0, 45.4, 1.969, 41.46, 1.969, 45.4, 45.4, 29.33, 41.46, 0.3838, 45.4, 0.3838, 41.46, 0.3838, 45.4, 29.33, 41.46, 29.33, 86.86, 31.3, 41.46, 29.33, 45.4, 29.33, 86.86, 31.3, 2.389, 29.33, 41.46, 29.33, 2.389, 29.33, 86.86, 31.3, -1.083e-16, 31.3, 6.027, 86.86, 7.996, -4.961e-15, 7.996, 86.86, 7.996, -4.961e-15, 6.027, 86.86, 6.027, -4.961e-15, 6.027, 0.3838, 2.389, 29.33, -1.083e-16, 31.3, 2.389, 29.33, 6.027, 0.3838, 7.96, 0.7605, 7.96, 0.7605, 6.027, 0.3838, 7.209, 0.3838, 7.96, 0.7605, 7.209, 0.3838, 8.033, 0.3838, -5.644, 41.46, -7.612, 45.4, -7.612, 41.46, -7.612, 45.4, -5.644, 41.46, -5.644, 45.4, -45.4, 28.95, -41.46, 2.73e-14, -41.46, 28.95, -41.46, 2.73e-14, -45.4, 28.95, -45.4, 2.724e-14, 86.86, 31.3, 45.4, 29.33, 84.47, 29.33, 84.47, 29.33, 80.83, 0.3838, 86.86, 31.3, 84.47, 29.33, 79.65, 0.3838, 80.83, 0.3838, 78.9, 0.7605, 79.65, 0.3838, 84.47, 29.33, 79.65, 0.3838, 78.9, 0.7605, 78.83, 0.3838, 2.042, 15.75, 0.0, 15.37, 1.969, 15.37, 0.0, 15.37, 2.042, 15.75, 5.644, 44.31, 5.644, 44.31, 2.042, 15.75, 7.612, 44.31, -84.47, 28.95, -80.83, -2.649e-16, -78.83, -2.583e-16, -80.83, -2.649e-16, -84.47, 28.95, -86.86, 30.91, 0.0, 78.83, 1.969, 45.4, 1.969, 78.83, 1.969, 45.4, 0.0, 78.83, 0.0, 45.4, -5.644, 28.39, -1.969, 5.057e-15, -4.609e-14, 5.057e-15, -1.969, 5.057e-15, -5.644, 28.39, -7.612, 28.39, -5.644, 45.4, -7.612, 84.47, -7.612, 45.4, -7.612, 84.47, -5.644, 45.4, -5.644, 84.47, -45.4, 28.95, -86.86, 30.91, -84.47, 28.95, -41.46, 28.95, -86.86, 30.91, -45.4, 28.95, -2.389, 28.95, -86.86, 30.91, -41.46, 28.95, -86.86, 30.91, -2.389, 28.95, -1.013e-16, 30.91, -2.389, 28.95, -6.027, -1.975e-17, -1.013e-16, 30.91, -6.027, -1.975e-17, -2.389, 28.95, -8.033, -2.633e-17, -5.644, 27.38, -1.969, -1.566, 0.0, -1.566, -1.969, -1.566, -5.644, 27.38, -2.042, -1.19, -2.042, -1.19, -5.644, 27.38, -7.612, 27.38, -5.644, 2.389, -7.612, 41.46, -7.612, 2.389, -7.612, 41.46, -5.644, 2.389, -5.644, 41.46, -4.677e-15, 1.897e-14, 7.612, 28.39, 5.644, 28.39, 7.612, 28.39, -4.677e-15, 1.897e-14, 1.969, 1.897e-14, 0.0, 41.46, 1.969, 8.033, 1.969, 41.46, 1.969, 8.033, 0.0, 41.46, 0.0, 8.033, 1.969, 41.46, 0.0, 45.4, 0.0, 41.46, 0.0, 45.4, 1.969, 41.46, 1.969, 45.4, 45.4, 29.33, 41.46, 0.3838, 45.4, 0.3838, 41.46, 0.3838, 45.4, 29.33, 41.46, 29.33, 86.86, 31.3, 41.46, 29.33, 45.4, 29.33, 86.86, 31.3, 2.389, 29.33, 41.46, 29.33, 2.389, 29.33, 86.86, 31.3, -1.083e-16, 31.3, 6.027, 86.86, 7.996, -4.961e-15, 7.996, 86.86, 7.996, -4.961e-15, 6.027, 86.86, 6.027, -4.961e-15, 6.027, 0.3838, 2.389, 29.33, -1.083e-16, 31.3, 2.389, 29.33, 6.027, 0.3838, 7.96, 0.7605, 7.96, 0.7605, 6.027, 0.3838, 7.209, 0.3838, 7.96, 0.7605, 7.209, 0.3838, 8.033, 0.3838, -5.644, 41.46, -7.612, 45.4, -7.612, 41.46, -7.612, 45.4, -5.644, 41.46, -5.644, 45.4, -45.4, 28.95, -41.46, 2.73e-14, -41.46, 28.95, -41.46, 2.73e-14, -45.4, 28.95, -45.4, 2.724e-14, 86.86, 31.3, 45.4, 29.33, 84.47, 29.33, 84.47, 29.33, 80.83, 0.3838, 86.86, 31.3, 84.47, 29.33, 79.65, 0.3838, 80.83, 0.3838, 78.9, 0.7605, 79.65, 0.3838, 84.47, 29.33, 79.65, 0.3838, 78.9, 0.7605, 78.83, 0.3838, 2.042, 15.75, 0.0, 15.37, 1.969, 15.37, 0.0, 15.37, 2.042, 15.75, 5.644, 44.31, 5.644, 44.31, 2.042, 15.75, 7.612, 44.31, -84.47, 28.95, -80.83, -2.649e-16, -78.83, -2.583e-16, -80.83, -2.649e-16, -84.47, 28.95, -86.86, 30.91, 0.0, 78.83, 1.969, 45.4, 1.969, 78.83, 1.969, 45.4, 0.0, 78.83, 0.0, 45.4, -5.644, 28.39, -1.969, 5.057e-15, -4.609e-14, 5.057e-15, -1.969, 5.057e-15, -5.644, 28.39, -7.612, 28.39, -5.644, 45.4, -7.612, 84.47, -7.612, 45.4, -7.612, 84.47, -5.644, 45.4, -5.644, 84.47, -45.4, 28.95, -86.86, 30.91, -84.47, 28.95, -41.46, 28.95, -86.86, 30.91, -45.4, 28.95, -2.389, 28.95, -86.86, 30.91, -41.46, 28.95, -86.86, 30.91, -2.389, 28.95, -1.013e-16, 30.91, -2.389, 28.95, -6.027, -1.975e-17, -1.013e-16, 30.91, -6.027, -1.975e-17, -2.389, 28.95, -8.033, -2.633e-17, -5.644, 27.38, -1.969, -1.566, 0.0, -1.566, -1.969, -1.566, -5.644, 27.38, -2.042, -1.19, -2.042, -1.19, -5.644, 27.38, -7.612, 27.38, -5.644, 2.389, -7.612, 41.46, -7.612, 2.389, -7.612, 41.46, -5.644, 2.389, -5.644, 41.46, -4.677e-15, 1.897e-14, 7.612, 28.39, 5.644, 28.39, 7.612, 28.39, -4.677e-15, 1.897e-14, 1.969, 1.897e-14, 0.0, 41.46, 1.969, 8.033, 1.969, 41.46, 1.969, 8.033, 0.0, 41.46, 0.0, 8.033, 1.969, 41.46, 0.0, 45.4, 0.0, 41.46, 0.0, 45.4, 1.969, 41.46, 1.969, 45.4, 45.4, 29.33, 41.46, 0.3838, 45.4, 0.3838, 41.46, 0.3838, 45.4, 29.33, 41.46, 29.33, 86.86, 31.3, 41.46, 29.33, 45.4, 29.33, 86.86, 31.3, 2.389, 29.33, 41.46, 29.33, 2.389, 29.33, 86.86, 31.3, -1.083e-16, 31.3, 6.027, 86.86, 7.996, -4.961e-15, 7.996, 86.86, 7.996, -4.961e-15, 6.027, 86.86, 6.027, -4.961e-15, 6.027, 0.3838, 2.389, 29.33, -1.083e-16, 31.3, 2.389, 29.33, 6.027, 0.3838, 7.96, 0.7605, 7.96, 0.7605, 6.027, 0.3838, 7.209, 0.3838, 7.96, 0.7605, 7.209, 0.3838, 8.033, 0.3838, -5.644, 41.46, -7.612, 45.4, -7.612, 41.46, -7.612, 45.4, -5.644, 41.46, -5.644, 45.4, -45.4, 28.95, -41.46, 2.73e-14, -41.46, 28.95, -41.46, 2.73e-14, -45.4, 28.95, -45.4, 2.724e-14, 86.86, 31.3, 45.4, 29.33, 84.47, 29.33, 84.47, 29.33, 80.83, 0.3838, 86.86, 31.3, 84.47, 29.33, 79.65, 0.3838, 80.83, 0.3838, 78.9, 0.7605, 79.65, 0.3838, 84.47, 29.33, 79.65, 0.3838, 78.9, 0.7605, 78.83, 0.3838, 2.042, 15.75, 0.0, 15.37, 1.969, 15.37, 0.0, 15.37, 2.042, 15.75, 5.644, 44.31, 5.644, 44.31, 2.042, 15.75, 7.612, 44.31, -84.47, 28.95, -80.83, -2.649e-16, -78.83, -2.583e-16, -80.83, -2.649e-16, -84.47, 28.95, -86.86, 30.91, 0.0, 78.83, 1.969, 45.4, 1.969, 78.83, 1.969, 45.4, 0.0, 78.83, 0.0, 45.4, 0.0, 0.0, 0.0, 0.0, 1.0, 1.0, 0.0, 0.0, 0.0, 0.0, 1.0, 1.0, -1.969, 1.969, 0.0, 0.0, 0.0, 1.969, 0.0, 0.0, -1.969, 1.969, -1.969, 0.0, -15.04, 87.59, 0.0, 0.3838, 1.969, 0.3838, 0.0, 0.3838, -15.04, 87.59, -16.93, 87.21, 18.9, 86.82, 0.0, 0.0, 1.969, 4.531e-15, 0.0, 0.0, 18.9, 86.82, 17.0, 87.21, 15.04, 87.21, 0.0, 0.0, 17.0, 87.21, 0.0, 0.0, 15.04, 87.21, -1.969, 0.0, -17.0, 86.83, -1.969, -0.3838, 1.624e-14, -0.3838, -1.969, -0.3838, -17.0, 86.83, -18.97, 86.83, 0.0, 0.0, 0.0, 0.0, 1.0, 1.0, 0.0, 0.0, 0.0, 0.0, 1.0, 1.0, 2.138, -0.6034, 2.138, 6.975, -7.733e-18, -0.6034, 2.138, 6.975, 2.138, -0.6034, 99.04, -0.6034, -2.138, 4.446e-32, -2.138, 99.04, -2.138, 2.138, -2.138, 4.446e-32, 3.998, 105.2, -2.138, 99.04, 3.998, -6.136, 3.998, 105.2, -2.138, 4.446e-32, 10.13, -2.487e-13, 3.998, 105.2, 3.998, -6.136, 3.998, 105.2, 10.13, -2.487e-13, 10.13, 99.04, 99.04, 2.859, 2.131, 10.41, -2.058e-13, 2.859, 2.131, 10.41, 99.04, 2.859, 96.96, 10.22, -59.93, 7.057, -68.52, 7.27, -62.86, 4.548e-13, -68.52, 7.27, -59.93, 7.057, -59.84, 7.27, 2.138, 10.44, 96.96, 10.22, 96.9, 10.44, 96.96, 10.22, 2.138, 10.44, 2.131, 10.41, -10.18, 7.246, -1.512, 7.27, -10.19, 7.27, -7.166, 1.242e-13, -1.512, 7.27, -10.18, 7.246, -1.512, 7.27, -7.166, 1.242e-13, 1.512, 1.384e-13, 1.512, -0.5807, -7.166, 7.293, -7.166, -0.5807, -7.166, 7.293, 1.512, -0.5807, 1.512, 7.293, 0.0, 96.9, -6.136, -3.998, 2.842e-14, 2.138, -6.136, 103.0, -6.136, -3.998, 0.0, 96.9, -6.136, 103.0, -12.27, 2.138, -6.136, -3.998, -12.27, 2.138, -6.136, 103.0, -12.27, 96.9, 68.52, -27.48, 77.2, -19.6, 68.52, -19.6, 77.2, -19.6, 68.52, -27.48, 77.2, -27.48, -62.86, 4.548e-13, -68.52, 7.27, -71.54, 4.548e-13, 2.138, 6.975, 99.04, -0.6034, 96.9, 6.975, -5.644, 28.39, -1.969, 5.057e-15, -4.609e-14, 5.057e-15, -1.969, 5.057e-15, -5.644, 28.39, -7.612, 28.39, -5.644, 45.4, -7.612, 84.47, -7.612, 45.4, -7.612, 84.47, -5.644, 45.4, -5.644, 84.47, -45.4, 28.95, -86.86, 30.91, -84.47, 28.95, -41.46, 28.95, -86.86, 30.91, -45.4, 28.95, -2.389, 28.95, -86.86, 30.91, -41.46, 28.95, -86.86, 30.91, -2.389, 28.95, -1.013e-16, 30.91, -2.389, 28.95, -6.027, -1.975e-17, -1.013e-16, 30.91, -6.027, -1.975e-17, -2.389, 28.95, -8.033, -2.633e-17, -5.644, 27.38, -1.969, -1.566, 0.0, -1.566, -1.969, -1.566, -5.644, 27.38, -2.042, -1.19, -2.042, -1.19, -5.644, 27.38, -7.612, 27.38, -5.644, 2.389, -7.612, 41.46, -7.612, 2.389, -7.612, 41.46, -5.644, 2.389, -5.644, 41.46, -4.677e-15, 1.897e-14, 7.612, 28.39, 5.644, 28.39, 7.612, 28.39, -4.677e-15, 1.897e-14, 1.969, 1.897e-14, 0.0, 41.46, 1.969, 8.033, 1.969, 41.46, 1.969, 8.033, 0.0, 41.46, 0.0, 8.033, 1.969, 41.46, 0.0, 45.4, 0.0, 41.46, 0.0, 45.4, 1.969, 41.46, 1.969, 45.4, 45.4, 29.33, 41.46, 0.3838, 45.4, 0.3838, 41.46, 0.3838, 45.4, 29.33, 41.46, 29.33, 86.86, 31.3, 41.46, 29.33, 45.4, 29.33, 86.86, 31.3, 2.389, 29.33, 41.46, 29.33, 2.389, 29.33, 86.86, 31.3, -1.083e-16, 31.3, 6.027, 86.86, 7.996, -4.961e-15, 7.996, 86.86, 7.996, -4.961e-15, 6.027, 86.86, 6.027, -4.961e-15, 6.027, 0.3838, 2.389, 29.33, -1.083e-16, 31.3, 2.389, 29.33, 6.027, 0.3838, 7.96, 0.7605, 7.96, 0.7605, 6.027, 0.3838, 7.209, 0.3838, 7.96, 0.7605, 7.209, 0.3838, 8.033, 0.3838, -5.644, 41.46, -7.612, 45.4, -7.612, 41.46, -7.612, 45.4, -5.644, 41.46, -5.644, 45.4, -45.4, 28.95, -41.46, 2.73e-14, -41.46, 28.95, -41.46, 2.73e-14, -45.4, 28.95, -45.4, 2.724e-14, 86.86, 31.3, 45.4, 29.33, 84.47, 29.33, 84.47, 29.33, 80.83, 0.3838, 86.86, 31.3, 84.47, 29.33, 79.65, 0.3838, 80.83, 0.3838, 78.9, 0.7605, 79.65, 0.3838, 84.47, 29.33, 79.65, 0.3838, 78.9, 0.7605, 78.83, 0.3838, 2.042, 15.75, 0.0, 15.37, 1.969, 15.37, 0.0, 15.37, 2.042, 15.75, 5.644, 44.31, 5.644, 44.31, 2.042, 15.75, 7.612, 44.31, -84.47, 28.95, -80.83, -2.649e-16, -78.83, -2.583e-16, -80.83, -2.649e-16, -84.47, 28.95, -86.86, 30.91, 0.0, 78.83, 1.969, 45.4, 1.969, 78.83, 1.969, 45.4, 0.0, 78.83, 0.0, 45.4, 0.0, 0.0, 0.0, 0.0, 1.0, 1.0, 0.0, 0.0, 0.0, 0.0, 1.0, 1.0, -1.969, 1.969, 0.0, 0.0, 0.0, 1.969, 0.0, 0.0, -1.969, 1.969, -1.969, 0.0, -15.04, 87.59, 0.0, 0.3838, 1.969, 0.3838, 0.0, 0.3838, -15.04, 87.59, -16.93, 87.21, 18.9, 86.82, 0.0, 0.0, 1.969, 4.531e-15, 0.0, 0.0, 18.9, 86.82, 17.0, 87.21, 15.04, 87.21, 0.0, 0.0, 17.0, 87.21, 0.0, 0.0, 15.04, 87.21, -1.969, 0.0, -17.0, 86.83, -1.969, -0.3838, 1.624e-14, -0.3838, -1.969, -0.3838, -17.0, 86.83, -18.97, 86.83, 0.0, 0.0, 0.0, 0.0, 1.0, 1.0, 0.0, 0.0, 0.0, 0.0, 1.0, 1.0, 2.138, -0.6034, 2.138, 6.975, -7.733e-18, -0.6034, 2.138, 6.975, 2.138, -0.6034, 99.04, -0.6034, -2.138, 4.446e-32, -2.138, 99.04, -2.138, 2.138, -2.138, 4.446e-32, 3.998, 105.2, -2.138, 99.04, 3.998, -6.136, 3.998, 105.2, -2.138, 4.446e-32, 10.13, -2.487e-13, 3.998, 105.2, 3.998, -6.136, 3.998, 105.2, 10.13, -2.487e-13, 10.13, 99.04, 99.04, 2.859, 2.131, 10.41, -2.058e-13, 2.859, 2.131, 10.41, 99.04, 2.859, 96.96, 10.22, -59.93, 7.057, -68.52, 7.27, -62.86, 4.548e-13, -68.52, 7.27, -59.93, 7.057, -59.84, 7.27, 2.138, 10.44, 96.96, 10.22, 96.9, 10.44, 96.96, 10.22, 2.138, 10.44, 2.131, 10.41, -10.18, 7.246, -1.512, 7.27, -10.19, 7.27, -7.166, 1.242e-13, -1.512, 7.27, -10.18, 7.246, -1.512, 7.27, -7.166, 1.242e-13, 1.512, 1.384e-13, 1.512, -0.5807, -7.166, 7.293, -7.166, -0.5807, -7.166, 7.293, 1.512, -0.5807, 1.512, 7.293, 0.0, 96.9, -6.136, -3.998, 2.842e-14, 2.138, -6.136, 103.0, -6.136, -3.998, 0.0, 96.9, -6.136, 103.0, -12.27, 2.138, -6.136, -3.998, -12.27, 2.138, -6.136, 103.0, -12.27, 96.9, 68.52, -27.48, 77.2, -19.6, 68.52, -19.6, 77.2, -19.6, 68.52, -27.48, 77.2, -27.48, -62.86, 4.548e-13, -68.52, 7.27, -71.54, 4.548e-13, 2.138, 6.975, 99.04, -0.6034, 96.9, 6.975, 0.0, 0.0, 0.0, 0.0, 1.0, 1.0, 0.0, 0.0, 0.0, 0.0, 1.0, 1.0, -1.969, 1.969, 0.0, 0.0, 0.0, 1.969, 0.0, 0.0, -1.969, 1.969, -1.969, 0.0, -15.04, 87.59, 0.0, 0.3838, 1.969, 0.3838, 0.0, 0.3838, -15.04, 87.59, -16.93, 87.21, 18.9, 86.82, 0.0, 0.0, 1.969, 4.531e-15, 0.0, 0.0, 18.9, 86.82, 17.0, 87.21, 15.04, 87.21, 0.0, 0.0, 17.0, 87.21, 0.0, 0.0, 15.04, 87.21, -1.969, 0.0, -17.0, 86.83, -1.969, -0.3838, 1.624e-14, -0.3838, -1.969, -0.3838, -17.0, 86.83, -18.97, 86.83, 0.0, 0.0, 0.0, 0.0, 1.0, 1.0, 0.0, 0.0, 0.0, 0.0, 1.0, 1.0, 2.138, -0.6034, 2.138, 6.975, -7.733e-18, -0.6034, 2.138, 6.975, 2.138, -0.6034, 99.04, -0.6034, -2.138, 4.446e-32, -2.138, 99.04, -2.138, 2.138, -2.138, 4.446e-32, 3.998, 105.2, -2.138, 99.04, 3.998, -6.136, 3.998, 105.2, -2.138, 4.446e-32, 10.13, -2.487e-13, 3.998, 105.2, 3.998, -6.136, 3.998, 105.2, 10.13, -2.487e-13, 10.13, 99.04, 99.04, 2.859, 2.131, 10.41, -2.058e-13, 2.859, 2.131, 10.41, 99.04, 2.859, 96.96, 10.22, -59.93, 7.057, -68.52, 7.27, -62.86, 4.548e-13, -68.52, 7.27, -59.93, 7.057, -59.84, 7.27, 2.138, 10.44, 96.96, 10.22, 96.9, 10.44, 96.96, 10.22, 2.138, 10.44, 2.131, 10.41, -10.18, 7.246, -1.512, 7.27, -10.19, 7.27, -7.166, 1.242e-13, -1.512, 7.27, -10.18, 7.246, -1.512, 7.27, -7.166, 1.242e-13, 1.512, 1.384e-13, 1.512, -0.5807, -7.166, 7.293, -7.166, -0.5807, -7.166, 7.293, 1.512, -0.5807, 1.512, 7.293, 0.0, 96.9, -6.136, -3.998, 2.842e-14, 2.138, -6.136, 103.0, -6.136, -3.998, 0.0, 96.9, -6.136, 103.0, -12.27, 2.138, -6.136, -3.998, -12.27, 2.138, -6.136, 103.0, -12.27, 96.9, 68.52, -27.48, 77.2, -19.6, 68.52, -19.6, 77.2, -19.6, 68.52, -27.48, 77.2, -27.48, -62.86, 4.548e-13, -68.52, 7.27, -71.54, 4.548e-13, 2.138, 6.975, 99.04, -0.6034, 96.9, 6.975])
me_group3.materials.append(mat_outpost)
me_group3.use_remesh_preserve_volume = False
me_group3.use_remesh_preserve_attributes = False
me_group3.use_mirror_vertex_groups = False
me_group3.update()

# ---- objects
ob_group3 = bpy.data.objects.new('Group3', me_group3)

# ---- transforms, parenting, visibility, modifiers, constraints
ob_group3.location = (0.0, 0.0, 0.0)
ob_group3.rotation_euler = (1.571, 0.0, 0.0)
ob_group3.lineart.crease_threshold = 0.0

# ---- collection membership
col_collection_1.objects.link(ob_group3)

# ---- scene / render settings (as saved in the file)
scene.frame_start = 1; scene.frame_end = 250; scene.frame_set(1)
scene.render.engine = 'BLENDER_EEVEE_NEXT'
scene.render.image_settings.compression = 90
scene.render.resolution_percentage = 50
scene.render.dither_intensity = 0.0
scene.cycles.use_denoising = False
scene.cycles.samples = 10
scene.cycles.sampling_pattern = 'TABULATED_SOBOL'
scene.cycles.light_sampling_threshold = 0.0
scene.cycles.use_adaptive_sampling = False
scene.cycles.use_light_tree = False
scene.cycles.blur_glossy = 0.0
scene.cycles.volume_bounces = 1
scene.cycles.pixel_filter_type = 'GAUSSIAN'
scene.cycles.sample_clamp_indirect = 0.0
scene.view_settings.view_transform = 'Standard'
bpy.context.view_layer.update()

# ---- added for rendering (the .blend has no active camera and no usable light): camera, sun
cam_auto = bpy.data.cameras.new('AutoCamera')
cam_auto.lens = 50.0
cam_auto.sensor_width = 36.0
cam_auto.clip_end = 1000.0
ob_auto_camera = bpy.data.objects.new('AutoCamera', cam_auto)
scene.collection.objects.link(ob_auto_camera)
ob_auto_camera.location = (7.64559, -9.16505, 9.11003)
ob_auto_camera.rotation_euler = (1.09748, -7.21219e-08, 0.694738)
scene.camera = ob_auto_camera
light_auto_sun = bpy.data.lights.new('AutoSun', 'SUN')
light_auto_sun.energy = 3.0
light_auto_sun.angle = 0.0523599
ob_auto_sun = bpy.data.objects.new('AutoSun', light_auto_sun)
scene.collection.objects.link(ob_auto_sun)
ob_auto_sun.rotation_euler = (0.872665, 0.174533, 0.523599)
bpy.context.view_layer.update()
